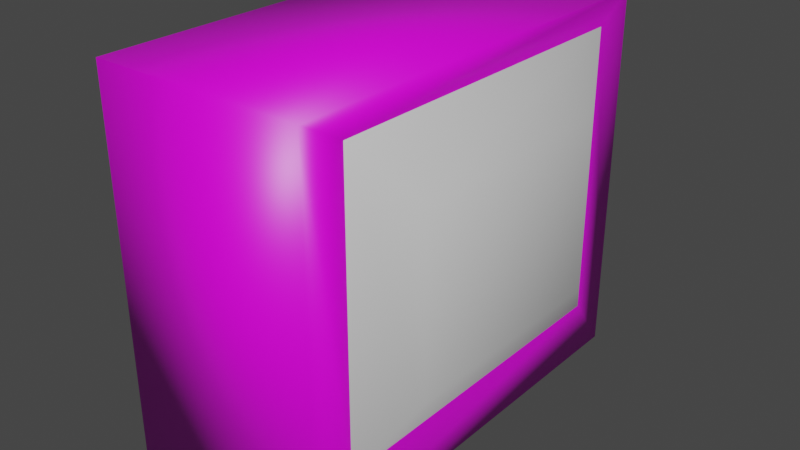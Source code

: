 # Source: TV.blend  (saved by Blender 3.4.6; exported with 4.5.12 LTS)
import bpy
from mathutils import Matrix  # noqa: F401  (used for matrix-valued properties, if any)

bpy.ops.wm.read_factory_settings(use_empty=True)
scene = bpy.context.scene
scene.name = 'Scene'

# ---- collections
col_collection = bpy.data.collections.new('Collection'); scene.collection.children.link(col_collection)

# ---- images (referenced by path relative to the original .blend; pixels are not part of the script)
import os
ASSET_DIR = os.environ.get("B2B_ASSET_DIR", "")  # directory of the original .blend (textures are referenced by path, not embedded)
HERE = os.path.dirname(os.path.abspath(__file__))  # packed textures are extracted next to this script under _unpacked/

def load_image(name, relpath, width, height, colorspace="sRGB"):
    """Load a texture the original file referenced (path relative to the .blend, or extracted next to this script)."""
    p = next((c for c in (os.path.join(HERE, relpath), os.path.join(ASSET_DIR, relpath)) if relpath and os.path.exists(c)), "")
    if p:
        img = bpy.data.images.load(p, check_existing=True)
        img.name = name
    else:  # same state as the original file: an image datablock whose file is absent (Cycles renders it pink)
        img = bpy.data.images.new(name, width, height)
        img.source = "FILE"
        img.filepath = "//" + (relpath or name)
    img.colorspace_settings.name = colorspace
    return img
img_tvuv_png = load_image('TVUV.png', 'TVUV.png', 1024, 1024, 'sRGB')

# ---- materials (node trees are filled in below, after node groups)
mat_tvuv = bpy.data.materials.new('TVUV')
mat_tvuv.alpha_threshold = 0.0
mat_tvuv.use_transparent_shadow = False
mat_tvuv.line_color = (0.0, 0.0, 0.0, 1.0)
mat_screen = bpy.data.materials.new('Screen')
mat_screen.use_transparent_shadow = False

# ---- material node trees
mat_tvuv.use_nodes = True; mat_tvuv.node_tree.nodes.clear()
_N = mat_tvuv.node_tree.nodes; _L = mat_tvuv.node_tree.links
n0 = _N.new('ShaderNodeOutputMaterial'); n0.name = 'Material Output'; n0.location = (300, 300)
n1 = _N.new('ShaderNodeBsdfPrincipled'); n1.name = 'Principled BSDF'; n1.location = (10, 300)
n1.distribution = 'GGX'
n1.subsurface_method = 'BURLEY'
n1.inputs[2].default_value = 0.4
n1.inputs[3].default_value = 1.45
n1.inputs[27].default_value = (0.0, 0.0, 0.0, 1.0)
n1.inputs[28].default_value = 1.0
n2 = _N.new('ShaderNodeTexImage'); n2.name = 'Image Texture'; n2.location = (-280, 275)
n2.image = img_tvuv_png
n2.interpolation = 'Closest'
_L.new(n1.outputs[0], n0.inputs[0])
_L.new(n2.outputs[0], n1.inputs[0])
n0.is_active_output = True
mat_screen.use_nodes = True; mat_screen.node_tree.nodes.clear()
_N = mat_screen.node_tree.nodes; _L = mat_screen.node_tree.links
n0 = _N.new('ShaderNodeBsdfPrincipled'); n0.name = 'Principled BSDF'; n0.location = (10, 300)
n0.distribution = 'GGX'
n0.subsurface_method = 'BURLEY'
n0.inputs[3].default_value = 1.45
n0.inputs[27].default_value = (0.0, 0.0, 0.0, 1.0)
n0.inputs[28].default_value = 1.0
n1 = _N.new('ShaderNodeOutputMaterial'); n1.name = 'Material Output'; n1.location = (300, 300)
_L.new(n0.outputs[0], n1.inputs[0])
n1.is_active_output = True

# ---- world
world_world = bpy.data.worlds.new('World'); scene.world = world_world
world_world.use_nodes = True; world_world.node_tree.nodes.clear()
_N = world_world.node_tree.nodes; _L = world_world.node_tree.links
n0 = _N.new('ShaderNodeOutputWorld'); n0.name = 'World Output'; n0.location = (300, 300)
n1 = _N.new('ShaderNodeBackground'); n1.name = 'Background'; n1.location = (10, 300)
n1.inputs[0].default_value = (0.05088, 0.05088, 0.05088, 1.0)
_L.new(n1.outputs[0], n0.inputs[0])
n0.is_active_output = True
world_world.color = (0.05088, 0.05088, 0.05088)
world_world.use_sun_shadow = False
world_world.sun_shadow_jitter_overblur = 0.0

# ---- meshes
me_cube = bpy.data.meshes.new('Cube')
me_cube.from_pydata([(0.0, 0.5, 0.875), (0.0, 0.5, 0.0), (0.0, -0.5, 0.875), (0.0, -0.5, 0.0), (0.5, 0.5, 0.875), (0.5, 0.5, 0.0), (0.5, -0.5, 0.875), (0.5, -0.5, 0.0), (0.5, 0.4, 0.8174), (0.5, 0.4, 0.135), (0.5, -0.4, 0.8174), (0.5, -0.4, 0.135)], [], [(4, 0, 2, 6), (7, 6, 2, 3), (3, 2, 0, 1), (1, 5, 7, 3), (1, 0, 4, 5), (8, 9, 5, 4), (11, 10, 6, 7), (10, 8, 4, 6), (9, 11, 7, 5)])
me_cube.polygons.foreach_set('use_smooth', [True] * 9)
_k = set([(8, 9), (8, 10), (9, 11), (10, 11)])
me_cube.attributes.new('sharp_edge', 'BOOLEAN', 'EDGE').data.foreach_set('value', [ (min(e.vertices), max(e.vertices)) in _k for e in me_cube.edges])
_uv = me_cube.uv_layers.new(name='UVMap')
_uv.uv.foreach_set('vector', [0.09375, 0.8281, 0.09375, 0.5625, 0.5938, 0.5625, 0.5938, 0.8281, 0.5938, 0.5625, 0.5938, 0.125, 0.8438, 0.125, 0.8438, 0.5625, 0.5938, 0.125, 0.5938, 0.5625, 0.09375, 0.5625, 0.09375, 0.125, 0.5938, 0.5625, 0.5938, 0.8281, 0.09375, 0.8281, 0.09375, 0.5625, 0.8438, 0.125, 0.8438, 0.5625, 0.5938, 0.5625, 0.5938, 0.125, 0.9062, 0.8281, 0.9062, 0.125, 1.0, 0.0, 1.0, 0.875, 0.09375, 0.125, 0.09375, 0.8281, 0.0, 0.875, 0.0, 0.0, 0.09375, 0.8281, 0.9062, 0.8281, 1.0, 0.875, 0.0, 0.875, 0.9062, 0.125, 0.09375, 0.125, 0.0, 0.0, 1.0, 0.0])
me_cube.materials.append(mat_tvuv)
me_cube.materials.append(mat_screen)
me_cube.use_remesh_preserve_volume = False
me_cube.use_remesh_preserve_attributes = False
me_cube.use_mirror_vertex_groups = False
me_cube.update()
me_cube_001 = bpy.data.meshes.new('Cube.001')
me_cube_001.from_pydata([(0.57, 0.275, 0.675), (0.57, 0.275, 0.26), (0.57, -0.275, 0.675), (0.57, -0.275, 0.26), (0.5, 0.4, 0.8174), (0.5, 0.4, 0.135), (0.5, -0.4, 0.8174), (0.5, -0.4, 0.135)], [], [(1, 0, 2, 3), (0, 1, 5, 4), (3, 2, 6, 7), (2, 0, 4, 6), (1, 3, 7, 5)])
me_cube_001.polygons.foreach_set('use_smooth', [True] * 5)
me_cube_001.polygons.foreach_set('material_index', [1, 1, 1, 1, 1])
_k = set([(4, 5), (4, 6), (5, 7), (6, 7)])
me_cube_001.attributes.new('sharp_edge', 'BOOLEAN', 'EDGE').data.foreach_set('value', [ (min(e.vertices), max(e.vertices)) in _k for e in me_cube_001.edges])
_uv = me_cube_001.uv_layers.new(name='UVMap')
_uv.uv.foreach_set('vector', [0.8281, 0.2031, 0.8281, 0.7969, 0.1719, 0.7969, 0.1875, 0.2031, 0.8281, 0.7969, 0.8281, 0.2031, 1.0, 0.0, 1.0, 1.0, 0.1875, 0.2031, 0.1719, 0.7969, 0.0, 1.0, 0.0, 0.0, 0.1719, 0.7969, 0.8281, 0.7969, 1.0, 1.0, 0.0, 1.0, 0.8281, 0.2031, 0.1875, 0.2031, 0.0, 0.0, 1.0, 0.0])
me_cube_001.materials.append(mat_tvuv)
me_cube_001.materials.append(mat_screen)
me_cube_001.use_remesh_preserve_volume = False
me_cube_001.use_remesh_preserve_attributes = False
me_cube_001.use_mirror_vertex_groups = False
me_cube_001.update()

# ---- objects
ob_tv = bpy.data.objects.new('TV', me_cube)
ob_tv_screen = bpy.data.objects.new('TV_Screen', me_cube_001)

# ---- transforms, parenting, visibility, modifiers, constraints
ob_tv.location = (0.0, 0.0, 0.0)
ob_tv.lock_rotations_4d = False
ob_tv.empty_display_type = 'ARROWS'
ob_tv.lineart.crease_threshold = 0.0
ob_tv_screen.location = (0.0, 0.0, 0.0)
ob_tv_screen.lock_rotations_4d = False
ob_tv_screen.empty_display_type = 'ARROWS'
ob_tv_screen.lineart.crease_threshold = 0.0

# ---- collection membership
col_collection.objects.link(ob_tv)
col_collection.objects.link(ob_tv_screen)

# ---- scene / render settings (as saved in the file)
scene.frame_start = 1; scene.frame_end = 250; scene.frame_set(1)
scene.render.engine = 'BLENDER_EEVEE_NEXT'
scene.cycles.use_denoising = False
scene.cycles.samples = 128
scene.cycles.sampling_pattern = 'TABULATED_SOBOL'
scene.cycles.use_adaptive_sampling = False
scene.cycles.use_light_tree = False
scene.view_settings.view_transform = 'Filmic'
bpy.context.view_layer.update()

# ---- added for rendering (the .blend has no active camera and no usable light): camera, sun
cam_auto = bpy.data.cameras.new('AutoCamera')
cam_auto.lens = 50.0
cam_auto.sensor_width = 36.0
cam_auto.clip_end = 1000.0
ob_auto_camera = bpy.data.objects.new('AutoCamera', cam_auto)
scene.collection.objects.link(ob_auto_camera)
ob_auto_camera.location = (1.62275, -1.6053, 1.5077)
ob_auto_camera.rotation_euler = (1.09748, -7.21219e-08, 0.694738)
scene.camera = ob_auto_camera
light_auto_sun = bpy.data.lights.new('AutoSun', 'SUN')
light_auto_sun.energy = 3.0
light_auto_sun.angle = 0.0523599
ob_auto_sun = bpy.data.objects.new('AutoSun', light_auto_sun)
scene.collection.objects.link(ob_auto_sun)
ob_auto_sun.rotation_euler = (0.872665, 0.174533, 0.523599)
bpy.context.view_layer.update()
